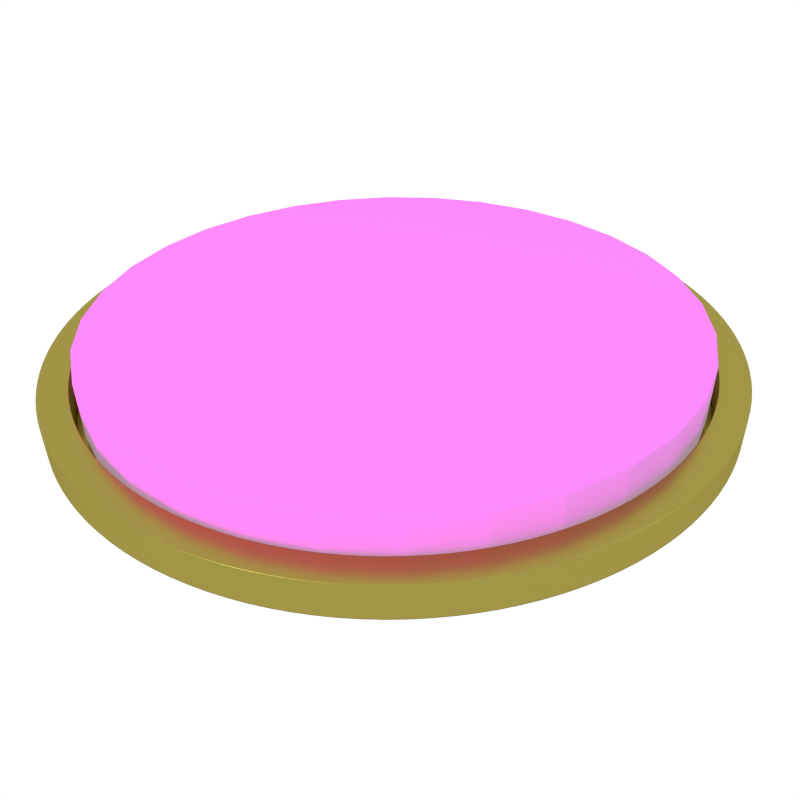 # Source: Button.blend  (saved by Blender 2.76.0; exported with 4.5.12 LTS)
import bpy
from mathutils import Matrix  # noqa: F401  (used for matrix-valued properties, if any)

bpy.ops.wm.read_factory_settings(use_empty=True)
scene = bpy.context.scene
scene.name = 'Scene'

# ---- collections
col_collection_1 = bpy.data.collections.new('Collection 1'); scene.collection.children.link(col_collection_1)

# ---- images (referenced by path relative to the original .blend; pixels are not part of the script)
import os
ASSET_DIR = os.environ.get("B2B_ASSET_DIR", "")  # directory of the original .blend (textures are referenced by path, not embedded)
HERE = os.path.dirname(os.path.abspath(__file__))  # packed textures are extracted next to this script under _unpacked/

def load_image(name, relpath, width, height, colorspace="sRGB"):
    """Load a texture the original file referenced (path relative to the .blend, or extracted next to this script)."""
    p = next((c for c in (os.path.join(HERE, relpath), os.path.join(ASSET_DIR, relpath)) if relpath and os.path.exists(c)), "")
    if p:
        img = bpy.data.images.load(p, check_existing=True)
        img.name = name
    else:  # same state as the original file: an image datablock whose file is absent (Cycles renders it pink)
        img = bpy.data.images.new(name, width, height)
        img.source = "FILE"
        img.filepath = "//" + (relpath or name)
    img.colorspace_settings.name = colorspace
    return img
img_g12_flip_png = load_image('g12_flip.png', 'g12_flip.png', 1024, 1024, 'sRGB')

# ---- materials (node trees are filled in below, after node groups)
mat_material_006 = bpy.data.materials.new('Material.006')
mat_material_006.alpha_threshold = 0.0
mat_material_006.roughness = 0.5
mat_material_004 = bpy.data.materials.new('Material.004')
mat_material_004.alpha_threshold = 0.0
mat_material_004.roughness = 0.5
mat_material_001 = bpy.data.materials.new('Material.001')
mat_material_001.alpha_threshold = 0.0
mat_material_001.roughness = 0.5

# ---- material node trees
mat_material_006.use_nodes = True; mat_material_006.node_tree.nodes.clear()
_N = mat_material_006.node_tree.nodes; _L = mat_material_006.node_tree.links
n0 = _N.new('ShaderNodeOutputMaterial'); n0.name = 'Material Output'; n0.location = (300, 300)
n1 = _N.new('ShaderNodeEmission'); n1.name = 'Emission'; n1.location = (10, 300)
n1.inputs[0].default_value = (0.8, 0.7663, 0.6702, 1.0)
n1.inputs[1].default_value = 15.0
_L.new(n1.outputs[0], n0.inputs[0])
n0.is_active_output = True
mat_material_004.use_nodes = True; mat_material_004.node_tree.nodes.clear()
_N = mat_material_004.node_tree.nodes; _L = mat_material_004.node_tree.links
n0 = _N.new('ShaderNodeOutputMaterial'); n0.name = 'Material Output'; n0.location = (300, 300)
n1 = _N.new('ShaderNodeMixShader'); n1.name = 'Mix Shader'; n1.location = (10, 300)
n1.inputs[0].default_value = 0.6
n2 = _N.new('ShaderNodeEmission'); n2.name = 'Emission'; n2.location = (-180, 200)
n2.inputs[0].default_value = (0.65, 0.65, 0.65, 1.0)
n3 = _N.new('ShaderNodeBsdfDiffuse'); n3.name = 'Diffuse BSDF'; n3.location = (-190, 100)
n4 = _N.new('ShaderNodeTexImage'); n4.name = 'Image Texture'; n4.location = (-380, 100)
n4.width = 140
n4.image = img_g12_flip_png
_L.new(n1.outputs[0], n0.inputs[0])
_L.new(n2.outputs[0], n1.inputs[1])
_L.new(n3.outputs[0], n1.inputs[2])
_L.new(n4.outputs[0], n3.inputs[0])
n0.is_active_output = True
mat_material_001.use_nodes = True; mat_material_001.node_tree.nodes.clear()
_N = mat_material_001.node_tree.nodes; _L = mat_material_001.node_tree.links
n0 = _N.new('ShaderNodeOutputMaterial'); n0.name = 'Material Output'; n0.location = (300, 300)
n1 = _N.new('ShaderNodeBsdfAnisotropic'); n1.name = 'Glossy BSDF'; n1.location = (10, 300)
n1.distribution = 'GGX'
n1.inputs[0].default_value = (0.3588, 0.3009, 0.06307, 1.0)
n1.inputs[1].default_value = 0.2819
_L.new(n1.outputs[0], n0.inputs[0])
n0.is_active_output = True

# ---- world
world_world = bpy.data.worlds.new('World'); scene.world = world_world
world_world.color = (1.0, 1.0, 1.0)
world_world.use_sun_shadow = False
world_world.sun_shadow_jitter_overblur = 0.0
world_world.cycles.sampling_method = 'MANUAL'
world_world.cycles.sample_map_resolution = 256

# ---- cameras
cam_camera = bpy.data.cameras.new('Camera')
cam_camera.clip_end = 100.0
cam_camera.lens = 35.0
cam_camera.sensor_width = 32.0
cam_camera.sensor_height = 18.0
cam_camera.ortho_scale = 8.514
cam_camera.dof.focus_distance = 0.0

# ---- lights
light_lamp = bpy.data.lights.new('Lamp', 'POINT')
light_lamp.transmission_factor = 0.0
light_lamp.cutoff_distance = 30.0
light_lamp.energy = 100.0
light_lamp.shadow_buffer_clip_start = 1.001
light_lamp.shadow_soft_size = 0.1
light_lamp.shadow_maximum_resolution = 0.006
light_lamp.use_absolute_resolution = True
light_lamp.cycles.use_multiple_importance_sampling = False

# ---- meshes
me_plane_001 = bpy.data.meshes.new('Plane.001')
me_plane_001.from_pydata([(-1.0, -1.0, 0.0), (1.0, -1.0, 0.0), (-1.0, 1.0, 0.0), (1.0, 1.0, 0.0)], [], [(0, 1, 3, 2)])
me_plane_001.materials.append(mat_material_006)
me_plane_001.use_remesh_preserve_volume = False
me_plane_001.use_remesh_preserve_attributes = False
me_plane_001.use_mirror_vertex_groups = False
me_plane_001.update()
me_cylinder_001 = bpy.data.meshes.new('Cylinder.001')
me_cylinder_001.from_pydata([(0.0, 1.0, -1.0), (0.0, 1.0, 1.0), (0.1951, 0.9808, -1.0), (0.1951, 0.9808, 1.0), (0.3827, 0.9239, -1.0), (0.3827, 0.9239, 1.0), (0.5556, 0.8315, -1.0), (0.5556, 0.8315, 1.0), (0.7071, 0.7071, -1.0), (0.7071, 0.7071, 1.0), (0.8315, 0.5556, -1.0), (0.8315, 0.5556, 1.0), (0.9239, 0.3827, -1.0), (0.9239, 0.3827, 1.0), (0.9808, 0.1951, -1.0), (0.9808, 0.1951, 1.0), (1.0, 7.55e-08, -1.0), (1.0, 7.55e-08, 1.0), (0.9808, -0.1951, -1.0), (0.9808, -0.1951, 1.0), (0.9239, -0.3827, -1.0), (0.9239, -0.3827, 1.0), (0.8315, -0.5556, -1.0), (0.8315, -0.5556, 1.0), (0.7071, -0.7071, -1.0), (0.7071, -0.7071, 1.0), (0.5556, -0.8315, -1.0), (0.5556, -0.8315, 1.0), (0.3827, -0.9239, -1.0), (0.3827, -0.9239, 1.0), (0.1951, -0.9808, -1.0), (0.1951, -0.9808, 1.0), (-3.258e-07, -1.0, -1.0), (-3.258e-07, -1.0, 1.0), (-0.1951, -0.9808, -1.0), (-0.1951, -0.9808, 1.0), (-0.3827, -0.9239, -1.0), (-0.3827, -0.9239, 1.0), (-0.5556, -0.8315, -1.0), (-0.5556, -0.8315, 1.0), (-0.7071, -0.7071, -1.0), (-0.7071, -0.7071, 1.0), (-0.8315, -0.5556, -1.0), (-0.8315, -0.5556, 1.0), (-0.9239, -0.3827, -1.0), (-0.9239, -0.3827, 1.0), (-0.9808, -0.1951, -1.0), (-0.9808, -0.1951, 1.0), (-1.0, 9.656e-07, -1.0), (-1.0, 9.656e-07, 1.0), (-0.9808, 0.1951, -1.0), (-0.9808, 0.1951, 1.0), (-0.9239, 0.3827, -1.0), (-0.9239, 0.3827, 1.0), (-0.8315, 0.5556, -1.0), (-0.8315, 0.5556, 1.0), (-0.7071, 0.7071, -1.0), (-0.7071, 0.7071, 1.0), (-0.5556, 0.8315, -1.0), (-0.5556, 0.8315, 1.0), (-0.3827, 0.9239, -1.0), (-0.3827, 0.9239, 1.0), (-0.1951, 0.9808, -1.0), (-0.1951, 0.9808, 1.0)], [], [(0, 1, 3, 2), (2, 3, 5, 4), (4, 5, 7, 6), (6, 7, 9, 8), (8, 9, 11, 10), (10, 11, 13, 12), (12, 13, 15, 14), (14, 15, 17, 16), (16, 17, 19, 18), (18, 19, 21, 20), (20, 21, 23, 22), (22, 23, 25, 24), (24, 25, 27, 26), (26, 27, 29, 28), (28, 29, 31, 30), (30, 31, 33, 32), (32, 33, 35, 34), (34, 35, 37, 36), (36, 37, 39, 38), (38, 39, 41, 40), (40, 41, 43, 42), (42, 43, 45, 44), (44, 45, 47, 46), (46, 47, 49, 48), (48, 49, 51, 50), (50, 51, 53, 52), (52, 53, 55, 54), (54, 55, 57, 56), (56, 57, 59, 58), (58, 59, 61, 60), (3, 1, 63, 61, 59, 57, 55, 53, 51, 49, 47, 45, 43, 41, 39, 37, 35, 33, 31, 29, 27, 25, 23, 21, 19, 17, 15, 13, 11, 9, 7, 5), (62, 63, 1, 0), (60, 61, 63, 62), (0, 2, 4, 6, 8, 10, 12, 14, 16, 18, 20, 22, 24, 26, 28, 30, 32, 34, 36, 38, 40, 42, 44, 46, 48, 50, 52, 54, 56, 58, 60, 62)])
_uv = me_cylinder_001.uv_layers.new(name='UVMap')
_uv.uv.foreach_set('vector', [0.0, 0.0, 1.0, 0.0, 1.0, 1.0, 0.0, 1.0, 0.0, 0.0, 1.0, 0.0, 1.0, 1.0, 0.0, 1.0, 0.0, 0.0, 1.0, 0.0, 1.0, 1.0, 0.0, 1.0, 0.0, 0.0, 1.0, 0.0, 1.0, 1.0, 0.0, 1.0, 0.0, 0.0, 1.0, 0.0, 1.0, 1.0, 0.0, 1.0, 0.0, 0.0, 1.0, 0.0, 1.0, 1.0, 0.0, 1.0, 0.0, 0.0, 1.0, 0.0, 1.0, 1.0, 0.0, 1.0, 0.0, 0.0, 1.0, 0.0, 1.0, 1.0, 0.0, 1.0, 0.0, 0.0, 1.0, 0.0, 1.0, 1.0, 0.0, 1.0, 0.0, 0.0, 1.0, 0.0, 1.0, 1.0, 0.0, 1.0, 0.0, 0.0, 1.0, 0.0, 1.0, 1.0, 0.0, 1.0, 0.0, 0.0, 1.0, 0.0, 1.0, 1.0, 0.0, 1.0, 0.0, 0.0, 1.0, 0.0, 1.0, 1.0, 0.0, 1.0, 0.0, 0.0, 1.0, 0.0, 1.0, 1.0, 0.0, 1.0, 0.0, 0.0, 1.0, 0.0, 1.0, 1.0, 0.0, 1.0, 0.0, 0.0, 1.0, 0.0, 1.0, 1.0, 0.0, 1.0, 0.0, 0.0, 1.0, 0.0, 1.0, 1.0, 0.0, 1.0, 0.0, 0.0, 1.0, 0.0, 1.0, 1.0, 0.0, 1.0, 0.0, 0.0, 1.0, 0.0, 1.0, 1.0, 0.0, 1.0, 0.0, 0.0, 1.0, 0.0, 1.0, 1.0, 0.0, 1.0, 0.0, 0.0, 1.0, 0.0, 1.0, 1.0, 0.0, 1.0, 0.0, 0.0, 1.0, 0.0, 1.0, 1.0, 0.0, 1.0, 0.0, 0.0, 1.0, 0.0, 1.0, 1.0, 0.0, 1.0, 0.0, 0.0, 1.0, 0.0, 1.0, 1.0, 0.0, 1.0, 0.0, 0.0, 1.0, 0.0, 1.0, 1.0, 0.0, 1.0, 0.0, 0.0, 1.0, 0.0, 1.0, 1.0, 0.0, 1.0, 0.0, 0.0, 1.0, 0.0, 1.0, 1.0, 0.0, 1.0, 0.0, 0.0, 1.0, 0.0, 1.0, 1.0, 0.0, 1.0, 0.0, 0.0, 1.0, 0.0, 1.0, 1.0, 0.0, 1.0, 0.0, 0.0, 1.0, 0.0, 1.0, 1.0, 0.0, 1.0, 0.5, 1.0, 0.5975, 0.9904, 0.6913, 0.9619, 0.7778, 0.9157, 0.8536, 0.8536, 0.9157, 0.7778, 0.9619, 0.6913, 0.9904, 0.5975, 1.0, 0.5, 0.9904, 0.4025, 0.9619, 0.3087, 0.9157, 0.2222, 0.8536, 0.1464, 0.7778, 0.08427, 0.6913, 0.03806, 0.5975, 0.009607, 0.5, 0.0, 0.4025, 0.009607, 0.3087, 0.03806, 0.2222, 0.08427, 0.1464, 0.1464, 0.08426, 0.2222, 0.03806, 0.3087, 0.009607, 0.4025, 0.0, 0.5, 0.009607, 0.5975, 0.03806, 0.6913, 0.08427, 0.7778, 0.1464, 0.8536, 0.2222, 0.9157, 0.3087, 0.9619, 0.4025, 0.9904, 0.0, 0.0, 1.0, 0.0, 1.0, 1.0, 0.0, 1.0, 0.0, 0.0, 1.0, 0.0, 1.0, 1.0, 0.0, 1.0, 0.5, 1.0, 0.5975, 0.9904, 0.6913, 0.9619, 0.7778, 0.9157, 0.8536, 0.8536, 0.9157, 0.7778, 0.9619, 0.6913, 0.9904, 0.5975, 1.0, 0.5, 0.9904, 0.4025, 0.9619, 0.3087, 0.9157, 0.2222, 0.8536, 0.1464, 0.7778, 0.08427, 0.6913, 0.03806, 0.5975, 0.009607, 0.5, 0.0, 0.4025, 0.009607, 0.3087, 0.03806, 0.2222, 0.08427, 0.1464, 0.1464, 0.08426, 0.2222, 0.03806, 0.3087, 0.009607, 0.4025, 0.0, 0.5, 0.009607, 0.5975, 0.03806, 0.6913, 0.08427, 0.7778, 0.1464, 0.8536, 0.2222, 0.9157, 0.3087, 0.9619, 0.4025, 0.9904])
me_cylinder_001.materials.append(mat_material_004)
me_cylinder_001.use_remesh_preserve_volume = False
me_cylinder_001.use_remesh_preserve_attributes = False
me_cylinder_001.use_mirror_vertex_groups = False
me_cylinder_001.update()
me_cylinder = bpy.data.meshes.new('Cylinder')
me_cylinder.from_pydata([(0.0, 1.0, -1.0), (0.0, 1.0, 1.0), (0.1951, 0.9808, -1.0), (0.1951, 0.9808, 1.0), (0.3827, 0.9239, -1.0), (0.3827, 0.9239, 1.0), (0.5556, 0.8315, -1.0), (0.5556, 0.8315, 1.0), (0.7071, 0.7071, -1.0), (0.7071, 0.7071, 1.0), (0.8315, 0.5556, -1.0), (0.8315, 0.5556, 1.0), (0.9239, 0.3827, -1.0), (0.9239, 0.3827, 1.0), (0.9808, 0.1951, -1.0), (0.9808, 0.1951, 1.0), (1.0, 7.55e-08, -1.0), (1.0, 7.55e-08, 1.0), (0.9808, -0.1951, -1.0), (0.9808, -0.1951, 1.0), (0.9239, -0.3827, -1.0), (0.9239, -0.3827, 1.0), (0.8315, -0.5556, -1.0), (0.8315, -0.5556, 1.0), (0.7071, -0.7071, -1.0), (0.7071, -0.7071, 1.0), (0.5556, -0.8315, -1.0), (0.5556, -0.8315, 1.0), (0.3827, -0.9239, -1.0), (0.3827, -0.9239, 1.0), (0.1951, -0.9808, -1.0), (0.1951, -0.9808, 1.0), (-3.258e-07, -1.0, -1.0), (-3.258e-07, -1.0, 1.0), (-0.1951, -0.9808, -1.0), (-0.1951, -0.9808, 1.0), (-0.3827, -0.9239, -1.0), (-0.3827, -0.9239, 1.0), (-0.5556, -0.8315, -1.0), (-0.5556, -0.8315, 1.0), (-0.7071, -0.7071, -1.0), (-0.7071, -0.7071, 1.0), (-0.8315, -0.5556, -1.0), (-0.8315, -0.5556, 1.0), (-0.9239, -0.3827, -1.0), (-0.9239, -0.3827, 1.0), (-0.9808, -0.1951, -1.0), (-0.9808, -0.1951, 1.0), (-1.0, 9.656e-07, -1.0), (-1.0, 9.656e-07, 1.0), (-0.9808, 0.1951, -1.0), (-0.9808, 0.1951, 1.0), (-0.9239, 0.3827, -1.0), (-0.9239, 0.3827, 1.0), (-0.8315, 0.5556, -1.0), (-0.8315, 0.5556, 1.0), (-0.7071, 0.7071, -1.0), (-0.7071, 0.7071, 1.0), (-0.5556, 0.8315, -1.0), (-0.5556, 0.8315, 1.0), (-0.3827, 0.9239, -1.0), (-0.3827, 0.9239, 1.0), (-0.1951, 0.9808, -1.0), (-0.1951, 0.9808, 1.0), (9.898e-09, 0.9166, -1.0), (0.1788, 0.899, -1.0), (0.3508, 0.8469, -1.0), (0.5093, 0.7622, -1.0), (0.6482, 0.6482, -1.0), (0.7622, 0.5093, -1.0), (0.8469, 0.3508, -1.0), (0.899, 0.1788, -1.0), (0.9166, 9.296e-08, -1.0), (0.899, -0.1788, -1.0), (0.8469, -0.3508, -1.0), (0.7622, -0.5093, -1.0), (0.6482, -0.6482, -1.0), (0.5093, -0.7622, -1.0), (0.3508, -0.8469, -1.0), (0.1788, -0.899, -1.0), (-2.888e-07, -0.9166, -1.0), (-0.1788, -0.899, -1.0), (-0.3508, -0.8469, -1.0), (-0.5093, -0.7622, -1.0), (-0.6482, -0.6482, -1.0), (-0.7622, -0.5093, -1.0), (-0.8469, -0.3508, -1.0), (-0.899, -0.1788, -1.0), (-0.9166, 9.089e-07, -1.0), (-0.899, 0.1788, -1.0), (-0.8469, 0.3508, -1.0), (-0.7622, 0.5093, -1.0), (-0.6482, 0.6482, -1.0), (-0.5093, 0.7622, -1.0), (-0.3508, 0.8469, -1.0), (-0.1788, 0.899, -1.0), (9.508e-09, 0.9166, 0.821), (0.1788, 0.899, 0.821), (0.3508, 0.8469, 0.821), (0.5093, 0.7622, 0.821), (0.6482, 0.6482, 0.821), (0.7622, 0.5093, 0.821), (0.8469, 0.3508, 0.821), (0.899, 0.1788, 0.821), (0.9166, 9.296e-08, 0.821), (0.899, -0.1788, 0.821), (0.8469, -0.3508, 0.821), (0.7622, -0.5093, 0.821), (0.6482, -0.6482, 0.821), (0.5093, -0.7622, 0.821), (0.3508, -0.8469, 0.821), (0.1788, -0.899, 0.821), (-2.892e-07, -0.9166, 0.821), (-0.1788, -0.899, 0.821), (-0.3508, -0.8469, 0.821), (-0.5093, -0.7622, 0.821), (-0.6482, -0.6482, 0.821), (-0.7622, -0.5093, 0.821), (-0.8469, -0.3508, 0.821), (-0.899, -0.1788, 0.821), (-0.9166, 9.089e-07, 0.821), (-0.899, 0.1788, 0.821), (-0.8469, 0.3508, 0.821), (-0.7622, 0.5093, 0.821), (-0.6482, 0.6482, 0.821), (-0.5093, 0.7622, 0.821), (-0.3508, 0.8469, 0.821), (-0.1788, 0.899, 0.821), (0.0, 1.0, -0.6), (0.0, 1.0, -0.2), (0.0, 1.0, 0.2), (0.0, 1.0, 0.6), (0.1951, 0.9808, 0.6), (0.1951, 0.9808, 0.2), (0.1951, 0.9808, -0.2), (0.1951, 0.9808, -0.6), (0.3827, 0.9239, 0.6), (0.3827, 0.9239, 0.2), (0.3827, 0.9239, -0.2), (0.3827, 0.9239, -0.6), (0.5556, 0.8315, 0.6), (0.5556, 0.8315, 0.2), (0.5556, 0.8315, -0.2), (0.5556, 0.8315, -0.6), (0.7071, 0.7071, 0.6), (0.7071, 0.7071, 0.2), (0.7071, 0.7071, -0.2), (0.7071, 0.7071, -0.6), (0.8315, 0.5556, 0.6), (0.8315, 0.5556, 0.2), (0.8315, 0.5556, -0.2), (0.8315, 0.5556, -0.6), (0.9239, 0.3827, 0.6), (0.9239, 0.3827, 0.2), (0.9239, 0.3827, -0.2), (0.9239, 0.3827, -0.6), (0.9808, 0.1951, 0.6), (0.9808, 0.1951, 0.2), (0.9808, 0.1951, -0.2), (0.9808, 0.1951, -0.6), (1.0, 7.55e-08, 0.6), (1.0, 7.55e-08, 0.2), (1.0, 7.55e-08, -0.2), (1.0, 7.55e-08, -0.6), (0.9808, -0.1951, 0.6), (0.9808, -0.1951, 0.2), (0.9808, -0.1951, -0.2), (0.9808, -0.1951, -0.6), (0.9239, -0.3827, 0.6), (0.9239, -0.3827, 0.2), (0.9239, -0.3827, -0.2), (0.9239, -0.3827, -0.6), (0.8315, -0.5556, 0.6), (0.8315, -0.5556, 0.2), (0.8315, -0.5556, -0.2), (0.8315, -0.5556, -0.6), (0.7071, -0.7071, 0.6), (0.7071, -0.7071, 0.2), (0.7071, -0.7071, -0.2), (0.7071, -0.7071, -0.6), (0.5556, -0.8315, 0.6), (0.5556, -0.8315, 0.2), (0.5556, -0.8315, -0.2), (0.5556, -0.8315, -0.6), (0.3827, -0.9239, 0.6), (0.3827, -0.9239, 0.2), (0.3827, -0.9239, -0.2), (0.3827, -0.9239, -0.6), (0.1951, -0.9808, 0.6), (0.1951, -0.9808, 0.2), (0.1951, -0.9808, -0.2), (0.1951, -0.9808, -0.6), (-3.258e-07, -1.0, 0.6), (-3.258e-07, -1.0, 0.2), (-3.258e-07, -1.0, -0.2), (-3.258e-07, -1.0, -0.6), (-0.1951, -0.9808, 0.6), (-0.1951, -0.9808, 0.2), (-0.1951, -0.9808, -0.2), (-0.1951, -0.9808, -0.6), (-0.3827, -0.9239, 0.6), (-0.3827, -0.9239, 0.2), (-0.3827, -0.9239, -0.2), (-0.3827, -0.9239, -0.6), (-0.5556, -0.8315, 0.6), (-0.5556, -0.8315, 0.2), (-0.5556, -0.8315, -0.2), (-0.5556, -0.8315, -0.6), (-0.7071, -0.7071, 0.6), (-0.7071, -0.7071, 0.2), (-0.7071, -0.7071, -0.2), (-0.7071, -0.7071, -0.6), (-0.8315, -0.5556, 0.6), (-0.8315, -0.5556, 0.2), (-0.8315, -0.5556, -0.2), (-0.8315, -0.5556, -0.6), (-0.9239, -0.3827, 0.6), (-0.9239, -0.3827, 0.2), (-0.9239, -0.3827, -0.2), (-0.9239, -0.3827, -0.6), (-0.9808, -0.1951, 0.6), (-0.9808, -0.1951, 0.2), (-0.9808, -0.1951, -0.2), (-0.9808, -0.1951, -0.6), (-1.0, 9.656e-07, 0.6), (-1.0, 9.656e-07, 0.2), (-1.0, 9.656e-07, -0.2), (-1.0, 9.656e-07, -0.6), (-0.9808, 0.1951, 0.6), (-0.9808, 0.1951, 0.2), (-0.9808, 0.1951, -0.2), (-0.9808, 0.1951, -0.6), (-0.9239, 0.3827, 0.6), (-0.9239, 0.3827, 0.2), (-0.9239, 0.3827, -0.2), (-0.9239, 0.3827, -0.6), (-0.8315, 0.5556, 0.6), (-0.8315, 0.5556, 0.2), (-0.8315, 0.5556, -0.2), (-0.8315, 0.5556, -0.6), (-0.7071, 0.7071, 0.6), (-0.7071, 0.7071, 0.2), (-0.7071, 0.7071, -0.2), (-0.7071, 0.7071, -0.6), (-0.5556, 0.8315, 0.6), (-0.5556, 0.8315, 0.2), (-0.5556, 0.8315, -0.2), (-0.5556, 0.8315, -0.6), (-0.3827, 0.9239, 0.6), (-0.3827, 0.9239, 0.2), (-0.3827, 0.9239, -0.2), (-0.3827, 0.9239, -0.6), (-0.1951, 0.9808, 0.6), (-0.1951, 0.9808, 0.2), (-0.1951, 0.9808, -0.2), (-0.1951, 0.9808, -0.6), (0.1951, 0.9808, -0.9), (0.3827, 0.9239, -0.9), (0.5556, 0.8315, -0.9), (0.7071, 0.7071, -0.9), (0.8315, 0.5556, -0.9), (0.9239, 0.3827, -0.9), (0.9808, 0.1951, -0.9), (1.0, 7.55e-08, -0.9), (0.9808, -0.1951, -0.9), (0.9239, -0.3827, -0.9), (0.8315, -0.5556, -0.9), (0.7071, -0.7071, -0.9), (0.5556, -0.8315, -0.9), (0.3827, -0.9239, -0.9), (0.1951, -0.9808, -0.9), (-3.258e-07, -1.0, -0.9), (-0.1951, -0.9808, -0.9), (-0.3827, -0.9239, -0.9), (-0.5556, -0.8315, -0.9), (-0.7071, -0.7071, -0.9), (-0.8315, -0.5556, -0.9), (-0.9239, -0.3827, -0.9), (-0.9808, -0.1951, -0.9), (-1.0, 9.656e-07, -0.9), (-0.9808, 0.1951, -0.9), (-0.9239, 0.3827, -0.9), (-0.8315, 0.5556, -0.9), (-0.7071, 0.7071, -0.9), (-0.5556, 0.8315, -0.9), (-0.3827, 0.9239, -0.9), (-0.1951, 0.9808, -0.9), (0.0, 1.0, -0.9), (0.695, 0.695, -1.0), (0.6832, 0.6832, -1.0), (0.6714, 0.6714, -1.0), (0.6596, 0.6596, -1.0), (0.5183, 0.7757, -1.0), (0.5275, 0.7895, -1.0), (0.5368, 0.8034, -1.0), (0.5461, 0.8172, -1.0), (0.5461, -0.8172, -1.0), (0.5368, -0.8034, -1.0), (0.5275, -0.7895, -1.0), (0.5183, -0.7757, -1.0), (0.6596, -0.6596, -1.0), (0.6714, -0.6714, -1.0), (0.6832, -0.6832, -1.0), (0.695, -0.695, -1.0), (-0.9081, -0.3761, -1.0), (-0.8927, -0.3698, -1.0), (-0.8773, -0.3634, -1.0), (-0.8619, -0.357, -1.0), (-0.7757, -0.5183, -1.0), (-0.7895, -0.5275, -1.0), (-0.8034, -0.5368, -1.0), (-0.8172, -0.5461, -1.0), (-0.1917, 0.964, -1.0), (-0.1885, 0.9476, -1.0), (-0.1852, 0.9313, -1.0), (-0.182, 0.9149, -1.0), (-0.357, 0.8619, -1.0), (-0.3634, 0.8773, -1.0), (-0.3698, 0.8927, -1.0), (-0.3761, 0.9081, -1.0), (0.964, -0.1918, -1.0), (0.9476, -0.1885, -1.0), (0.9313, -0.1852, -1.0), (0.9149, -0.182, -1.0), (0.9329, 8.956e-08, -1.0), (0.9495, 8.607e-08, -1.0), (0.9662, 8.258e-08, -1.0), (0.9829, 7.908e-08, -1.0), (-0.3761, -0.9081, -1.0), (-0.3698, -0.8927, -1.0), (-0.3634, -0.8773, -1.0), (-0.357, -0.8619, -1.0), (-0.182, -0.9149, -1.0), (-0.1852, -0.9313, -1.0), (-0.1885, -0.9476, -1.0), (-0.1918, -0.964, -1.0), (-0.8172, 0.5461, -1.0), (-0.8034, 0.5368, -1.0), (-0.7895, 0.5275, -1.0), (-0.7757, 0.5183, -1.0), (-0.8619, 0.357, -1.0), (-0.8773, 0.3634, -1.0), (-0.8927, 0.3698, -1.0), (-0.9081, 0.3761, -1.0), (0.8172, 0.5461, -1.0), (0.8034, 0.5368, -1.0), (0.7895, 0.5275, -1.0), (0.7757, 0.5183, -1.0), (0.3761, -0.9081, -1.0), (0.3698, -0.8927, -1.0), (0.3634, -0.8773, -1.0), (0.357, -0.8619, -1.0), (-0.964, -0.1917, -1.0), (-0.9476, -0.1885, -1.0), (-0.9313, -0.1852, -1.0), (-0.9149, -0.182, -1.0), (0.1918, 0.964, -1.0), (0.1885, 0.9476, -1.0), (0.1852, 0.9313, -1.0), (0.182, 0.9149, -1.0), (7.972e-09, 0.9329, -1.0), (5.992e-09, 0.9495, -1.0), (4.013e-09, 0.9662, -1.0), (2.033e-09, 0.9829, -1.0), (0.9081, -0.3761, -1.0), (0.8927, -0.3698, -1.0), (0.8773, -0.3634, -1.0), (0.8619, -0.357, -1.0), (-0.5461, -0.8172, -1.0), (-0.5368, -0.8034, -1.0), (-0.5275, -0.7895, -1.0), (-0.5183, -0.7757, -1.0), (-0.695, 0.695, -1.0), (-0.6832, 0.6832, -1.0), (-0.6714, 0.6714, -1.0), (-0.6596, 0.6596, -1.0), (0.9081, 0.3761, -1.0), (0.8927, 0.3698, -1.0), (0.8773, 0.3634, -1.0), (0.8619, 0.357, -1.0), (0.1917, -0.964, -1.0), (0.1885, -0.9476, -1.0), (0.1852, -0.9313, -1.0), (0.182, -0.9149, -1.0), (-0.9829, 9.539e-07, -1.0), (-0.9662, 9.426e-07, -1.0), (-0.9495, 9.313e-07, -1.0), (-0.9329, 9.199e-07, -1.0), (0.3761, 0.9081, -1.0), (0.3698, 0.8927, -1.0), (0.3634, 0.8773, -1.0), (0.357, 0.8619, -1.0), (0.8172, -0.5461, -1.0), (0.8034, -0.5368, -1.0), (0.7895, -0.5275, -1.0), (0.7757, -0.5183, -1.0), (-0.695, -0.695, -1.0), (-0.6832, -0.6832, -1.0), (-0.6714, -0.6714, -1.0), (-0.6596, -0.6596, -1.0), (-0.5461, 0.8172, -1.0), (-0.5368, 0.8034, -1.0), (-0.5275, 0.7895, -1.0), (-0.5183, 0.7757, -1.0), (0.964, 0.1918, -1.0), (0.9476, 0.1885, -1.0), (0.9313, 0.1852, -1.0), (0.9149, 0.182, -1.0), (-3.182e-07, -0.9829, -1.0), (-3.108e-07, -0.9662, -1.0), (-3.034e-07, -0.9495, -1.0), (-2.96e-07, -0.9329, -1.0), (-0.964, 0.1918, -1.0), (-0.9476, 0.1885, -1.0), (-0.9313, 0.1852, -1.0), (-0.9149, 0.182, -1.0), (0.5556, 0.8315, -1.0), (0.7071, -0.7071, -1.0), (-0.8315, -0.5556, -1.0), (-0.3827, 0.9239, -1.0), (1.0, 7.55e-08, -1.0), (-0.1951, -0.9808, -1.0), (-0.9239, 0.3827, -1.0), (0.0, 1.0, -1.0), (0.7071, 0.7071, -1.0), (0.5556, -0.8315, -1.0), (-0.9239, -0.3827, -1.0), (-0.1951, 0.9808, -1.0), (0.9808, -0.1951, -1.0), (-0.3827, -0.9239, -1.0), (-0.8315, 0.5556, -1.0), (0.8315, 0.5556, -1.0), (0.3827, -0.9239, -1.0), (-0.9808, -0.1951, -1.0), (0.1951, 0.9808, -1.0), (0.9239, -0.3827, -1.0), (-0.5556, -0.8315, -1.0), (-0.7071, 0.7071, -1.0), (0.9239, 0.3827, -1.0), (0.1951, -0.9808, -1.0), (-1.0, 9.656e-07, -1.0), (0.3827, 0.9239, -1.0), (0.8315, -0.5556, -1.0), (-0.7071, -0.7071, -1.0), (-0.5556, 0.8315, -1.0), (0.9808, 0.1951, -1.0), (-3.258e-07, -1.0, -1.0), (-0.9808, 0.1951, -1.0), (0.6501, 0.6501, -1.0), (0.5108, -0.7644, -1.0), (-0.8494, -0.3518, -1.0), (-0.1794, 0.9017, -1.0), (0.9017, -0.1794, -1.0), (-0.3518, -0.8494, -1.0), (-0.7644, 0.5108, -1.0), (0.7644, 0.5108, -1.0), (0.3518, -0.8494, -1.0), (-0.9017, -0.1794, -1.0), (0.1794, 0.9017, -1.0), (0.8494, -0.3518, -1.0), (-0.5108, -0.7644, -1.0), (-0.6501, 0.6501, -1.0), (0.8494, 0.3518, -1.0), (0.1794, -0.9017, -1.0), (-0.9194, 9.107e-07, -1.0), (0.3518, 0.8494, -1.0), (0.7644, -0.5108, -1.0), (-0.6501, -0.6501, -1.0), (-0.5108, 0.7644, -1.0), (0.9017, 0.1794, -1.0), (-2.9e-07, -0.9194, -1.0), (-0.9017, 0.1794, -1.0), (0.5108, 0.7644, -1.0), (0.6501, -0.6501, -1.0), (-0.7644, -0.5108, -1.0), (-0.3518, 0.8494, -1.0), (0.9194, 9.239e-08, -1.0), (-0.1794, -0.9017, -1.0), (-0.8494, 0.3518, -1.0), (9.577e-09, 0.9194, -1.0), (-0.8469, -0.3508, -0.6358), (-0.8469, -0.3508, -0.2716), (-0.8469, -0.3508, 0.09262), (-0.8469, -0.3508, 0.4568), (-0.7622, -0.5093, 0.4568), (-0.7622, -0.5093, 0.09262), (-0.7622, -0.5093, -0.2716), (-0.7622, -0.5093, -0.6358), (0.899, -0.1788, -0.6358), (0.899, -0.1788, -0.2716), (0.899, -0.1788, 0.09262), (0.899, -0.1788, 0.4568), (0.9166, 9.296e-08, 0.4568), (0.9166, 9.296e-08, 0.09262), (0.9166, 9.296e-08, -0.2716), (0.9166, 9.296e-08, -0.6358), (-0.899, -0.1788, -0.6358), (-0.899, -0.1788, -0.2716), (-0.899, -0.1788, 0.09262), (-0.899, -0.1788, 0.4568), (0.8469, -0.3508, -0.6358), (0.8469, -0.3508, -0.2716), (0.8469, -0.3508, 0.09262), (0.8469, -0.3508, 0.4568), (-0.9166, 9.089e-07, -0.6358), (-0.9166, 9.089e-07, -0.2716), (-0.9166, 9.089e-07, 0.09262), (-0.9166, 9.089e-07, 0.4568), (0.7622, -0.5093, -0.6358), (0.7622, -0.5093, -0.2716), (0.7622, -0.5093, 0.09262), (0.7622, -0.5093, 0.4568), (-0.899, 0.1788, -0.6358), (-0.899, 0.1788, -0.2716), (-0.899, 0.1788, 0.09262), (-0.899, 0.1788, 0.4568), (0.6482, -0.6482, -0.6358), (0.6482, -0.6482, -0.2716), (0.6482, -0.6482, 0.09262), (0.6482, -0.6482, 0.4568), (-0.8469, 0.3508, -0.6358), (-0.8469, 0.3508, -0.2716), (-0.8469, 0.3508, 0.09262), (-0.8469, 0.3508, 0.4568), (0.5093, -0.7622, -0.6358), (0.5093, -0.7622, -0.2716), (0.5093, -0.7622, 0.09262), (0.5093, -0.7622, 0.4568), (-0.7622, 0.5093, -0.6358), (-0.7622, 0.5093, -0.2716), (-0.7622, 0.5093, 0.09262), (-0.7622, 0.5093, 0.4568), (0.3508, -0.8469, -0.6358), (0.3508, -0.8469, -0.2716), (0.3508, -0.8469, 0.09262), (0.3508, -0.8469, 0.4568), (0.1788, 0.899, -0.6358), (0.1788, 0.899, -0.2716), (0.1788, 0.899, 0.09262), (0.1788, 0.899, 0.4568), (9.586e-09, 0.9166, 0.4568), (9.664e-09, 0.9166, 0.09262), (9.742e-09, 0.9166, -0.2716), (9.82e-09, 0.9166, -0.6358), (-0.6482, 0.6482, -0.6358), (-0.6482, 0.6482, -0.2716), (-0.6482, 0.6482, 0.09262), (-0.6482, 0.6482, 0.4568), (0.1788, -0.899, -0.6358), (0.1788, -0.899, -0.2716), (0.1788, -0.899, 0.09262), (0.1788, -0.899, 0.4568), (0.3508, 0.8469, -0.6358), (0.3508, 0.8469, -0.2716), (0.3508, 0.8469, 0.09262), (0.3508, 0.8469, 0.4568), (-0.5093, 0.7622, -0.6358), (-0.5093, 0.7622, -0.2716), (-0.5093, 0.7622, 0.09262), (-0.5093, 0.7622, 0.4568), (-2.889e-07, -0.9166, -0.6358), (-2.889e-07, -0.9166, -0.2716), (-2.89e-07, -0.9166, 0.09262), (-2.891e-07, -0.9166, 0.4568), (0.5093, 0.7622, -0.6358), (0.5093, 0.7622, -0.2716), (0.5093, 0.7622, 0.09262), (0.5093, 0.7622, 0.4568), (-0.3508, 0.8469, -0.6358), (-0.3508, 0.8469, -0.2716), (-0.3508, 0.8469, 0.09262), (-0.3508, 0.8469, 0.4568), (-0.1788, -0.899, -0.6358), (-0.1788, -0.899, -0.2716), (-0.1788, -0.899, 0.09262), (-0.1788, -0.899, 0.4568), (0.6482, 0.6482, -0.6358), (0.6482, 0.6482, -0.2716), (0.6482, 0.6482, 0.09262), (0.6482, 0.6482, 0.4568), (-0.1788, 0.899, -0.6358), (-0.1788, 0.899, -0.2716), (-0.1788, 0.899, 0.09262), (-0.1788, 0.899, 0.4568), (-0.3508, -0.8469, -0.6358), (-0.3508, -0.8469, -0.2716), (-0.3508, -0.8469, 0.09262), (-0.3508, -0.8469, 0.4568), (0.7622, 0.5093, -0.6358), (0.7622, 0.5093, -0.2716), (0.7622, 0.5093, 0.09262), (0.7622, 0.5093, 0.4568), (-0.5093, -0.7622, -0.6358), (-0.5093, -0.7622, -0.2716), (-0.5093, -0.7622, 0.09262), (-0.5093, -0.7622, 0.4568), (0.8469, 0.3508, -0.6358), (0.8469, 0.3508, -0.2716), (0.8469, 0.3508, 0.09262), (0.8469, 0.3508, 0.4568), (-0.6482, -0.6482, -0.6358), (-0.6482, -0.6482, -0.2716), (-0.6482, -0.6482, 0.09262), (-0.6482, -0.6482, 0.4568), (0.899, 0.1788, -0.6358), (0.899, 0.1788, -0.2716), (0.899, 0.1788, 0.09262), (0.899, 0.1788, 0.4568), (-0.7622, -0.5093, -0.9393), (0.9166, 9.296e-08, -0.9393), (9.885e-09, 0.9166, -0.9393), (-0.8469, -0.3508, -0.9393), (0.899, -0.1788, -0.9393), (-0.899, -0.1788, -0.9393), (0.8469, -0.3508, -0.9393), (-0.9166, 9.089e-07, -0.9393), (0.7622, -0.5093, -0.9393), (-0.899, 0.1788, -0.9393), (0.6482, -0.6482, -0.9393), (-0.8469, 0.3508, -0.9393), (0.5093, -0.7622, -0.9393), (-0.7622, 0.5093, -0.9393), (0.3508, -0.8469, -0.9393), (0.1788, 0.899, -0.9393), (-0.6482, 0.6482, -0.9393), (0.1788, -0.899, -0.9393), (0.3508, 0.8469, -0.9393), (-0.5093, 0.7622, -0.9393), (-2.888e-07, -0.9166, -0.9393), (0.5093, 0.7622, -0.9393), (-0.3508, 0.8469, -0.9393), (-0.1788, -0.899, -0.9393), (0.6482, 0.6482, -0.9393), (-0.1788, 0.899, -0.9393), (-0.3508, -0.8469, -0.9393), (0.7622, 0.5093, -0.9393), (-0.5093, -0.7622, -0.9393), (0.8469, 0.3508, -0.9393), (-0.6482, -0.6482, -0.9393), (0.899, 0.1788, -0.9393), (-0.8469, -0.3508, 0.821), (0.899, -0.1788, 0.821), (-0.899, -0.1788, 0.821), (0.8469, -0.3508, 0.821), (-0.9166, 9.089e-07, 0.821), (0.7622, -0.5093, 0.821), (-0.899, 0.1788, 0.821), (0.6482, -0.6482, 0.821), (-0.8469, 0.3508, 0.821), (0.5093, -0.7622, 0.821), (-0.7622, 0.5093, 0.821), (0.3508, -0.8469, 0.821), (0.1788, 0.899, 0.821), (-0.6482, 0.6482, 0.821), (0.1788, -0.899, 0.821), (0.3508, 0.8469, 0.821), (-0.5093, 0.7622, 0.821), (-2.892e-07, -0.9166, 0.821), (0.5093, 0.7622, 0.821), (-0.3508, 0.8469, 0.821), (-0.1788, -0.899, 0.821), (0.6482, 0.6482, 0.821), (-0.1788, 0.899, 0.821), (-0.3508, -0.8469, 0.821), (0.7622, 0.5093, 0.821), (-0.5093, -0.7622, 0.821), (0.8469, 0.3508, 0.821), (-0.6482, -0.6482, 0.821), (0.899, 0.1788, 0.821), (-0.7622, -0.5093, 0.821), (0.9166, 9.296e-08, 0.821), (9.508e-09, 0.9166, 0.821), (0.0, 1.0, 0.9707), (0.1951, 0.9808, 0.9707), (0.3827, 0.9239, 0.9707), (0.5556, 0.8315, 0.9707), (0.7071, 0.7071, 0.9707), (0.8315, 0.5556, 0.9707), (0.9239, 0.3827, 0.9707), (0.9808, 0.1951, 0.9707), (1.0, 7.55e-08, 0.9707), (0.9808, -0.1951, 0.9707), (0.9239, -0.3827, 0.9707), (0.8315, -0.5556, 0.9707), (0.7071, -0.7071, 0.9707), (0.5556, -0.8315, 0.9707), (0.3827, -0.9239, 0.9707), (0.1951, -0.9808, 0.9707), (-3.258e-07, -1.0, 0.9707), (-0.1951, -0.9808, 0.9707), (-0.3827, -0.9239, 0.9707), (-0.5556, -0.8315, 0.9707), (-0.7071, -0.7071, 0.9707), (-0.8315, -0.5556, 0.9707), (-0.9239, -0.3827, 0.9707), (-0.9808, -0.1951, 0.9707), (-1.0, 9.656e-07, 0.9707), (-0.9808, 0.1951, 0.9707), (-0.9239, 0.3827, 0.9707), (-0.8315, 0.5556, 0.9707), (-0.7071, 0.7071, 0.9707), (-0.5556, 0.8315, 0.9707), (-0.3827, 0.9239, 0.9707), (-0.1951, 0.9808, 0.9707)], [], [(672, 1, 3, 673), (673, 3, 5, 674), (674, 5, 7, 675), (675, 7, 9, 676), (676, 9, 11, 677), (677, 11, 13, 678), (678, 13, 15, 679), (679, 15, 17, 680), (680, 17, 19, 681), (681, 19, 21, 682), (682, 21, 23, 683), (683, 23, 25, 684), (684, 25, 27, 685), (685, 27, 29, 686), (686, 29, 31, 687), (687, 31, 33, 688), (688, 33, 35, 689), (689, 35, 37, 690), (690, 37, 39, 691), (691, 39, 41, 692), (692, 41, 43, 693), (693, 43, 45, 694), (694, 45, 47, 695), (695, 47, 49, 696), (696, 49, 51, 697), (697, 51, 53, 698), (698, 53, 55, 699), (699, 55, 57, 700), (700, 57, 59, 701), (701, 59, 61, 702), (3, 1, 63, 61, 59, 57, 55, 53, 51, 49, 47, 45, 43, 41, 39, 37, 35, 33, 31, 29, 27, 25, 23, 21, 19, 17, 15, 13, 11, 9, 7, 5), (703, 63, 1, 672), (702, 61, 63, 703), (472, 448, 68, 67), (669, 640, 118, 117), (473, 449, 77, 76), (474, 450, 86, 85), (475, 451, 95, 94), (476, 452, 73, 72), (477, 453, 82, 81), (478, 454, 91, 90), (448, 455, 69, 68), (449, 456, 78, 77), (450, 457, 87, 86), (479, 458, 65, 64), (451, 479, 64, 95), (452, 459, 74, 73), (453, 460, 83, 82), (454, 461, 92, 91), (455, 462, 70, 69), (456, 463, 79, 78), (457, 464, 88, 87), (458, 465, 66, 65), (459, 466, 75, 74), (460, 467, 84, 83), (461, 468, 93, 92), (462, 469, 71, 70), (463, 470, 80, 79), (464, 471, 89, 88), (465, 472, 67, 66), (466, 473, 76, 75), (467, 474, 85, 84), (468, 475, 94, 93), (469, 476, 72, 71), (470, 477, 81, 80), (471, 478, 90, 89), (670, 641, 105, 104), (640, 642, 119, 118), (641, 643, 106, 105), (642, 644, 120, 119), (643, 645, 107, 106), (644, 646, 121, 120), (645, 647, 108, 107), (646, 648, 122, 121), (647, 649, 109, 108), (648, 650, 123, 122), (649, 651, 110, 109), (671, 652, 97, 96), (650, 653, 124, 123), (651, 654, 111, 110), (652, 655, 98, 97), (653, 656, 125, 124), (654, 657, 112, 111), (655, 658, 99, 98), (656, 659, 126, 125), (657, 660, 113, 112), (658, 661, 100, 99), (659, 662, 127, 126), (660, 663, 114, 113), (661, 664, 101, 100), (662, 671, 96, 127), (663, 665, 115, 114), (664, 666, 102, 101), (665, 667, 116, 115), (666, 668, 103, 102), (667, 669, 117, 116), (668, 670, 104, 103), (285, 251, 255, 286), (251, 250, 254, 255), (250, 249, 253, 254), (249, 248, 252, 253), (286, 255, 128, 287), (255, 254, 129, 128), (254, 253, 130, 129), (253, 252, 131, 130), (284, 247, 251, 285), (247, 246, 250, 251), (246, 245, 249, 250), (245, 244, 248, 249), (283, 243, 247, 284), (243, 242, 246, 247), (242, 241, 245, 246), (241, 240, 244, 245), (282, 239, 243, 283), (239, 238, 242, 243), (238, 237, 241, 242), (237, 236, 240, 241), (281, 235, 239, 282), (235, 234, 238, 239), (234, 233, 237, 238), (233, 232, 236, 237), (280, 231, 235, 281), (231, 230, 234, 235), (230, 229, 233, 234), (229, 228, 232, 233), (279, 227, 231, 280), (227, 226, 230, 231), (226, 225, 229, 230), (225, 224, 228, 229), (278, 223, 227, 279), (223, 222, 226, 227), (222, 221, 225, 226), (221, 220, 224, 225), (277, 219, 223, 278), (219, 218, 222, 223), (218, 217, 221, 222), (217, 216, 220, 221), (276, 215, 219, 277), (215, 214, 218, 219), (214, 213, 217, 218), (213, 212, 216, 217), (275, 211, 215, 276), (211, 210, 214, 215), (210, 209, 213, 214), (209, 208, 212, 213), (274, 207, 211, 275), (207, 206, 210, 211), (206, 205, 209, 210), (205, 204, 208, 209), (273, 203, 207, 274), (203, 202, 206, 207), (202, 201, 205, 206), (201, 200, 204, 205), (272, 199, 203, 273), (199, 198, 202, 203), (198, 197, 201, 202), (197, 196, 200, 201), (271, 195, 199, 272), (195, 194, 198, 199), (194, 193, 197, 198), (193, 192, 196, 197), (270, 191, 195, 271), (191, 190, 194, 195), (190, 189, 193, 194), (189, 188, 192, 193), (269, 187, 191, 270), (187, 186, 190, 191), (186, 185, 189, 190), (185, 184, 188, 189), (268, 183, 187, 269), (183, 182, 186, 187), (182, 181, 185, 186), (181, 180, 184, 185), (267, 179, 183, 268), (179, 178, 182, 183), (178, 177, 181, 182), (177, 176, 180, 181), (266, 175, 179, 267), (175, 174, 178, 179), (174, 173, 177, 178), (173, 172, 176, 177), (265, 171, 175, 266), (171, 170, 174, 175), (170, 169, 173, 174), (169, 168, 172, 173), (264, 167, 171, 265), (167, 166, 170, 171), (166, 165, 169, 170), (165, 164, 168, 169), (263, 163, 167, 264), (163, 162, 166, 167), (162, 161, 165, 166), (161, 160, 164, 165), (262, 159, 163, 263), (159, 158, 162, 163), (158, 157, 161, 162), (157, 156, 160, 161), (261, 155, 159, 262), (155, 154, 158, 159), (154, 153, 157, 158), (153, 152, 156, 157), (260, 151, 155, 261), (151, 150, 154, 155), (150, 149, 153, 154), (149, 148, 152, 153), (259, 147, 151, 260), (147, 146, 150, 151), (146, 145, 149, 150), (145, 144, 148, 149), (258, 143, 147, 259), (143, 142, 146, 147), (142, 141, 145, 146), (141, 140, 144, 145), (257, 139, 143, 258), (139, 138, 142, 143), (138, 137, 141, 142), (137, 136, 140, 141), (256, 135, 139, 257), (135, 134, 138, 139), (134, 133, 137, 138), (133, 132, 136, 137), (287, 128, 135, 256), (128, 129, 134, 135), (129, 130, 133, 134), (130, 131, 132, 133), (0, 287, 256, 2), (2, 256, 257, 4), (4, 257, 258, 6), (6, 258, 259, 8), (8, 259, 260, 10), (10, 260, 261, 12), (12, 261, 262, 14), (14, 262, 263, 16), (16, 263, 264, 18), (18, 264, 265, 20), (20, 265, 266, 22), (22, 266, 267, 24), (24, 267, 268, 26), (26, 268, 269, 28), (28, 269, 270, 30), (30, 270, 271, 32), (32, 271, 272, 34), (34, 272, 273, 36), (36, 273, 274, 38), (38, 274, 275, 40), (40, 275, 276, 42), (42, 276, 277, 44), (44, 277, 278, 46), (46, 278, 279, 48), (48, 279, 280, 50), (50, 280, 281, 52), (52, 281, 282, 54), (54, 282, 283, 56), (56, 283, 284, 58), (58, 284, 285, 60), (62, 286, 287, 0), (60, 285, 286, 62), (447, 422, 343, 412), (412, 343, 342, 413), (413, 342, 341, 414), (414, 341, 340, 415), (446, 421, 335, 408), (408, 335, 334, 409), (409, 334, 333, 410), (410, 333, 332, 411), (445, 420, 327, 404), (404, 327, 326, 405), (405, 326, 325, 406), (406, 325, 324, 407), (444, 419, 319, 400), (400, 319, 318, 401), (401, 318, 317, 402), (402, 317, 316, 403), (443, 418, 311, 396), (396, 311, 310, 397), (397, 310, 309, 398), (398, 309, 308, 399), (442, 417, 303, 392), (392, 303, 302, 393), (393, 302, 301, 394), (394, 301, 300, 395), (441, 416, 295, 388), (388, 295, 294, 389), (389, 294, 293, 390), (390, 293, 292, 391), (440, 447, 412, 384), (384, 412, 413, 385), (385, 413, 414, 386), (386, 414, 415, 387), (439, 446, 408, 380), (380, 408, 409, 381), (381, 409, 410, 382), (382, 410, 411, 383), (438, 445, 404, 376), (376, 404, 405, 377), (377, 405, 406, 378), (378, 406, 407, 379), (437, 444, 400, 372), (372, 400, 401, 373), (373, 401, 402, 374), (374, 402, 403, 375), (436, 443, 396, 368), (368, 396, 397, 369), (369, 397, 398, 370), (370, 398, 399, 371), (435, 442, 392, 364), (364, 392, 393, 365), (365, 393, 394, 366), (366, 394, 395, 367), (434, 441, 388, 356), (356, 388, 389, 357), (357, 389, 390, 358), (358, 390, 391, 359), (433, 440, 384, 352), (352, 384, 385, 353), (353, 385, 386, 354), (354, 386, 387, 355), (432, 439, 380, 348), (348, 380, 381, 349), (349, 381, 382, 350), (350, 382, 383, 351), (431, 438, 376, 344), (344, 376, 377, 345), (345, 377, 378, 346), (346, 378, 379, 347), (430, 437, 372, 336), (336, 372, 373, 337), (337, 373, 374, 338), (338, 374, 375, 339), (429, 436, 368, 328), (328, 368, 369, 329), (329, 369, 370, 330), (330, 370, 371, 331), (428, 435, 364, 320), (320, 364, 365, 321), (321, 365, 366, 322), (322, 366, 367, 323), (427, 423, 363, 312), (312, 363, 362, 313), (313, 362, 361, 314), (314, 361, 360, 315), (423, 434, 356, 363), (363, 356, 357, 362), (362, 357, 358, 361), (361, 358, 359, 360), (426, 433, 352, 304), (304, 352, 353, 305), (305, 353, 354, 306), (306, 354, 355, 307), (425, 432, 348, 296), (296, 348, 349, 297), (297, 349, 350, 298), (298, 350, 351, 299), (424, 431, 344, 288), (288, 344, 345, 289), (289, 345, 346, 290), (290, 346, 347, 291), (422, 430, 336, 343), (343, 336, 337, 342), (342, 337, 338, 341), (341, 338, 339, 340), (421, 429, 328, 335), (335, 328, 329, 334), (334, 329, 330, 333), (333, 330, 331, 332), (420, 428, 320, 327), (327, 320, 321, 326), (326, 321, 322, 325), (325, 322, 323, 324), (419, 427, 312, 319), (319, 312, 313, 318), (318, 313, 314, 317), (317, 314, 315, 316), (418, 426, 304, 311), (311, 304, 305, 310), (310, 305, 306, 309), (309, 306, 307, 308), (417, 425, 296, 303), (303, 296, 297, 302), (302, 297, 298, 301), (301, 298, 299, 300), (416, 424, 288, 295), (295, 288, 289, 294), (294, 289, 290, 293), (293, 290, 291, 292), (6, 8, 424, 416), (24, 26, 425, 417), (42, 44, 426, 418), (60, 62, 427, 419), (16, 18, 428, 420), (34, 36, 429, 421), (52, 54, 430, 422), (8, 10, 431, 424), (26, 28, 432, 425), (44, 46, 433, 426), (0, 2, 434, 423), (62, 0, 423, 427), (18, 20, 435, 428), (36, 38, 436, 429), (54, 56, 437, 430), (10, 12, 438, 431), (28, 30, 439, 432), (46, 48, 440, 433), (2, 4, 441, 434), (20, 22, 442, 435), (38, 40, 443, 436), (56, 58, 444, 437), (12, 14, 445, 438), (30, 32, 446, 439), (48, 50, 447, 440), (4, 6, 416, 441), (22, 24, 417, 442), (40, 42, 418, 443), (58, 60, 419, 444), (14, 16, 420, 445), (32, 34, 421, 446), (50, 52, 422, 447), (415, 340, 478, 471), (411, 332, 477, 470), (407, 324, 476, 469), (403, 316, 475, 468), (399, 308, 474, 467), (395, 300, 473, 466), (391, 292, 472, 465), (387, 415, 471, 464), (383, 411, 470, 463), (379, 407, 469, 462), (375, 403, 468, 461), (371, 399, 467, 460), (367, 395, 466, 459), (359, 391, 465, 458), (355, 387, 464, 457), (351, 383, 463, 456), (347, 379, 462, 455), (339, 375, 461, 454), (331, 371, 460, 453), (323, 367, 459, 452), (315, 360, 479, 451), (360, 359, 458, 479), (307, 355, 457, 450), (299, 351, 456, 449), (291, 347, 455, 448), (340, 339, 454, 478), (332, 331, 453, 477), (324, 323, 452, 476), (316, 315, 451, 475), (308, 307, 450, 474), (300, 299, 449, 473), (292, 291, 448, 472), (639, 609, 495, 604), (604, 495, 494, 605), (605, 494, 493, 606), (606, 493, 492, 607), (638, 608, 487, 600), (600, 487, 486, 601), (601, 486, 485, 602), (602, 485, 484, 603), (637, 639, 604, 596), (596, 604, 605, 597), (597, 605, 606, 598), (598, 606, 607, 599), (636, 638, 600, 592), (592, 600, 601, 593), (593, 601, 602, 594), (594, 602, 603, 595), (635, 637, 596, 588), (588, 596, 597, 589), (589, 597, 598, 590), (590, 598, 599, 591), (634, 636, 592, 584), (584, 592, 593, 585), (585, 593, 594, 586), (586, 594, 595, 587), (633, 610, 543, 580), (580, 543, 542, 581), (581, 542, 541, 582), (582, 541, 540, 583), (632, 635, 588, 576), (576, 588, 589, 577), (577, 589, 590, 578), (578, 590, 591, 579), (631, 634, 584, 572), (572, 584, 585, 573), (573, 585, 586, 574), (574, 586, 587, 575), (630, 633, 580, 568), (568, 580, 581, 569), (569, 581, 582, 570), (570, 582, 583, 571), (629, 632, 576, 564), (564, 576, 577, 565), (565, 577, 578, 566), (566, 578, 579, 567), (628, 631, 572, 560), (560, 572, 573, 561), (561, 573, 574, 562), (562, 574, 575, 563), (627, 630, 568, 556), (556, 568, 569, 557), (557, 569, 570, 558), (558, 570, 571, 559), (626, 629, 564, 552), (552, 564, 565, 553), (553, 565, 566, 554), (554, 566, 567, 555), (625, 628, 560, 548), (548, 560, 561, 549), (549, 561, 562, 550), (550, 562, 563, 551), (624, 627, 556, 544), (544, 556, 557, 545), (545, 557, 558, 546), (546, 558, 559, 547), (623, 626, 552, 536), (536, 552, 553, 537), (537, 553, 554, 538), (538, 554, 555, 539), (622, 625, 548, 532), (532, 548, 549, 533), (533, 549, 550, 534), (534, 550, 551, 535), (621, 624, 544, 528), (528, 544, 545, 529), (529, 545, 546, 530), (530, 546, 547, 531), (610, 623, 536, 543), (543, 536, 537, 542), (542, 537, 538, 541), (541, 538, 539, 540), (620, 622, 532, 524), (524, 532, 533, 525), (525, 533, 534, 526), (526, 534, 535, 527), (619, 621, 528, 520), (520, 528, 529, 521), (521, 529, 530, 522), (522, 530, 531, 523), (618, 620, 524, 516), (516, 524, 525, 517), (517, 525, 526, 518), (518, 526, 527, 519), (617, 619, 520, 512), (512, 520, 521, 513), (513, 521, 522, 514), (514, 522, 523, 515), (616, 618, 516, 508), (508, 516, 517, 509), (509, 517, 518, 510), (510, 518, 519, 511), (615, 617, 512, 504), (504, 512, 513, 505), (505, 513, 514, 506), (506, 514, 515, 507), (614, 616, 508, 500), (500, 508, 509, 501), (501, 509, 510, 502), (502, 510, 511, 503), (613, 615, 504, 496), (496, 504, 505, 497), (497, 505, 506, 498), (498, 506, 507, 499), (612, 614, 500, 488), (488, 500, 501, 489), (489, 501, 502, 490), (490, 502, 503, 491), (611, 613, 496, 480), (480, 496, 497, 481), (481, 497, 498, 482), (482, 498, 499, 483), (609, 612, 488, 495), (495, 488, 489, 494), (494, 489, 490, 493), (493, 490, 491, 492), (608, 611, 480, 487), (487, 480, 481, 486), (486, 481, 482, 485), (485, 482, 483, 484), (85, 86, 611, 608), (72, 73, 612, 609), (86, 87, 613, 611), (73, 74, 614, 612), (87, 88, 615, 613), (74, 75, 616, 614), (88, 89, 617, 615), (75, 76, 618, 616), (89, 90, 619, 617), (76, 77, 620, 618), (90, 91, 621, 619), (77, 78, 622, 620), (64, 65, 623, 610), (91, 92, 624, 621), (78, 79, 625, 622), (65, 66, 626, 623), (92, 93, 627, 624), (79, 80, 628, 625), (66, 67, 629, 626), (93, 94, 630, 627), (80, 81, 631, 628), (67, 68, 632, 629), (94, 95, 633, 630), (81, 82, 634, 631), (68, 69, 635, 632), (95, 64, 610, 633), (82, 83, 636, 634), (69, 70, 637, 635), (83, 84, 638, 636), (70, 71, 639, 637), (84, 85, 608, 638), (71, 72, 609, 639), (607, 492, 670, 668), (603, 484, 669, 667), (599, 607, 668, 666), (595, 603, 667, 665), (591, 599, 666, 664), (587, 595, 665, 663), (583, 540, 671, 662), (579, 591, 664, 661), (575, 587, 663, 660), (571, 583, 662, 659), (567, 579, 661, 658), (563, 575, 660, 657), (559, 571, 659, 656), (555, 567, 658, 655), (551, 563, 657, 654), (547, 559, 656, 653), (539, 555, 655, 652), (535, 551, 654, 651), (531, 547, 653, 650), (540, 539, 652, 671), (527, 535, 651, 649), (523, 531, 650, 648), (519, 527, 649, 647), (515, 523, 648, 646), (511, 519, 647, 645), (507, 515, 646, 644), (503, 511, 645, 643), (499, 507, 644, 642), (491, 503, 643, 641), (483, 499, 642, 640), (492, 491, 641, 670), (484, 483, 640, 669), (248, 702, 703, 252), (252, 703, 672, 131), (244, 701, 702, 248), (240, 700, 701, 244), (236, 699, 700, 240), (232, 698, 699, 236), (228, 697, 698, 232), (224, 696, 697, 228), (220, 695, 696, 224), (216, 694, 695, 220), (212, 693, 694, 216), (208, 692, 693, 212), (204, 691, 692, 208), (200, 690, 691, 204), (196, 689, 690, 200), (192, 688, 689, 196), (188, 687, 688, 192), (184, 686, 687, 188), (180, 685, 686, 184), (176, 684, 685, 180), (172, 683, 684, 176), (168, 682, 683, 172), (164, 681, 682, 168), (160, 680, 681, 164), (156, 679, 680, 160), (152, 678, 679, 156), (148, 677, 678, 152), (144, 676, 677, 148), (140, 675, 676, 144), (136, 674, 675, 140), (132, 673, 674, 136), (131, 672, 673, 132)])
me_cylinder.polygons.foreach_set('use_smooth', [True] * 673)
me_cylinder.materials.append(mat_material_001)
me_cylinder.use_remesh_preserve_volume = False
me_cylinder.use_remesh_preserve_attributes = False
me_cylinder.use_mirror_vertex_groups = False
me_cylinder.update()
me_plane = bpy.data.meshes.new('Plane')
me_plane.from_pydata([(-1.0, -1.0, 0.0), (1.0, -1.0, 0.0), (-1.0, 1.0, 0.0), (1.0, 1.0, 0.0)], [], [(0, 1, 3, 2)])
me_plane.use_remesh_preserve_volume = False
me_plane.use_remesh_preserve_attributes = False
me_plane.use_mirror_vertex_groups = False
me_plane.update()

# ---- objects
ob_plane_001 = bpy.data.objects.new('Plane.001', me_plane_001)
ob_cylinder_001 = bpy.data.objects.new('Cylinder.001', me_cylinder_001)
ob_cylinder = bpy.data.objects.new('Cylinder', me_cylinder)
ob_plane = bpy.data.objects.new('Plane', me_plane)
ob_lamp = bpy.data.objects.new('Lamp', light_lamp)
ob_camera = bpy.data.objects.new('Camera', cam_camera)

# ---- transforms, parenting, visibility, modifiers, constraints
ob_plane_001.location = (-3.06, -2.788, 2.01)
ob_plane_001.rotation_euler = (0.9788, -0.6433, -0.8114)
ob_plane_001.lineart.crease_threshold = 0.0
ob_cylinder_001.location = (0.001641, -0.003369, 0.1251)
ob_cylinder_001.scale = (0.8923, 0.8923, 0.08239)
ob_cylinder_001.lineart.crease_threshold = 0.0
ob_cylinder.location = (0.0, 0.0, 0.07326)
ob_cylinder.scale = (1.0, 1.0, -0.05186)
ob_cylinder.lineart.crease_threshold = 0.0
_m = ob_cylinder.modifiers.new('Subsurf', 'SUBSURF')
_m.uv_smooth = 'PRESERVE_CORNERS'
_m.quality = 2
_m.levels = 2
_m.show_only_control_edges = False
ob_plane.location = (0.0, 0.0, 0.0)
ob_plane.scale = (10.0, 10.0, 10.0)
ob_plane.hide_viewport = True
ob_plane.hide_select = True
ob_plane.hide_render = True
ob_plane.lineart.crease_threshold = 0.0
ob_lamp.location = (4.076, 1.005, 5.904)
ob_lamp.rotation_euler = (0.6503, 0.05522, 1.866)
ob_lamp.lock_rotations_4d = False
ob_lamp.empty_display_type = 'ARROWS'
ob_lamp.color = (0.0, 0.0, 0.0, 0.0)
ob_lamp.lineart.crease_threshold = 0.0
ob_camera.location = (-0.4771, -2.176, 1.404)
ob_camera.rotation_euler = (0.9763, 0.009805, -0.2297)
ob_camera.lock_rotations_4d = False
ob_camera.empty_display_type = 'ARROWS'
ob_camera.color = (0.0, 0.0, 0.0, 0.0)
ob_camera.display_type = 'WIRE'
ob_camera.lineart.crease_threshold = 0.0

# ---- collection membership
col_collection_1.objects.link(ob_plane_001)
col_collection_1.objects.link(ob_cylinder_001)
col_collection_1.objects.link(ob_cylinder)
col_collection_1.objects.link(ob_plane)
col_collection_1.objects.link(ob_lamp)
col_collection_1.objects.link(ob_camera)

# ---- scene / render settings (as saved in the file)
scene.camera = ob_camera
scene.frame_start = 1; scene.frame_end = 20; scene.frame_set(1)
scene.render.engine = 'CYCLES'
scene.render.resolution_x = 512
scene.render.resolution_y = 512
scene.render.dither_intensity = 0.0
scene.render.film_transparent = True
scene.cycles.use_denoising = False
scene.cycles.samples = 500
scene.cycles.sampling_pattern = 'TABULATED_SOBOL'
scene.cycles.light_sampling_threshold = 0.0
scene.cycles.use_adaptive_sampling = False
scene.cycles.use_light_tree = False
scene.cycles.blur_glossy = 0.0
scene.cycles.pixel_filter_type = 'GAUSSIAN'
scene.cycles.sample_clamp_indirect = 0.0
scene.view_settings.view_transform = 'Standard'
bpy.context.view_layer.update()
